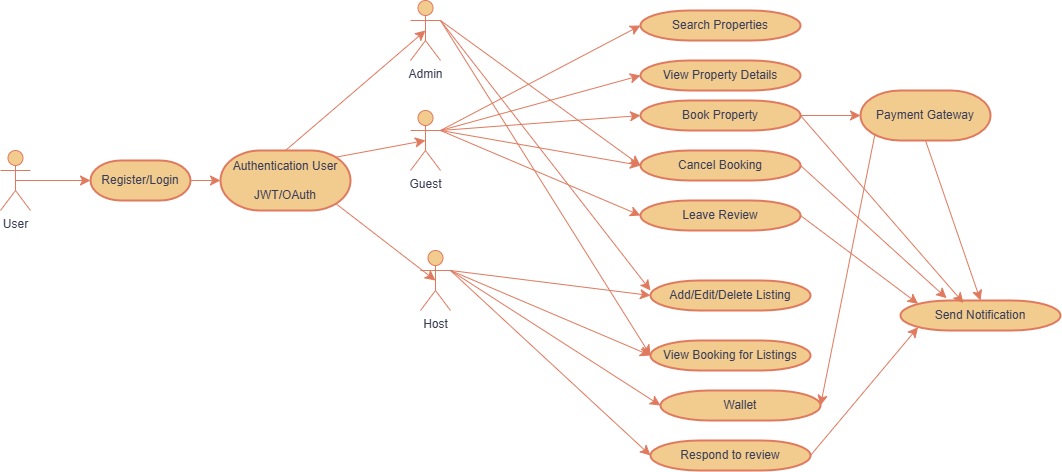

The diagram above was exported from draw.io. Its source (the exported page's mxGraphModel, read from the mxfile embedded in the PNG):
<mxGraphModel dx="1121" dy="806" grid="1" gridSize="10" guides="1" tooltips="1" connect="1" arrows="1" fold="1" page="0" pageScale="1" pageWidth="850" pageHeight="1100" math="0" shadow="0">
  <root>
    <mxCell id="0" />
    <mxCell id="1" parent="0" />
    <mxCell id="vSYNdsu_2W7GkleYi8ub-1" value="Authentication User&lt;br&gt;&lt;br&gt;JWT/OAuth" style="strokeWidth=2;html=1;shape=mxgraph.flowchart.terminator;whiteSpace=wrap;strokeColor=#E07A5F;fontColor=#393C56;fillColor=#F2CC8F;" vertex="1" parent="1">
      <mxGeometry x="40" y="100" width="130" height="60" as="geometry" />
    </mxCell>
    <mxCell id="vSYNdsu_2W7GkleYi8ub-2" value="User" style="shape=umlActor;verticalLabelPosition=bottom;verticalAlign=top;html=1;strokeColor=#E07A5F;fontColor=#393C56;fillColor=#F2CC8F;" vertex="1" parent="1">
      <mxGeometry x="-180" y="100" width="30" height="60" as="geometry" />
    </mxCell>
    <mxCell id="vSYNdsu_2W7GkleYi8ub-7" value="Host" style="shape=umlActor;verticalLabelPosition=bottom;verticalAlign=top;html=1;strokeColor=#E07A5F;fontColor=#393C56;fillColor=#F2CC8F;" vertex="1" parent="1">
      <mxGeometry x="240" y="200" width="30" height="60" as="geometry" />
    </mxCell>
    <mxCell id="vSYNdsu_2W7GkleYi8ub-8" value="Guest" style="shape=umlActor;verticalLabelPosition=bottom;verticalAlign=top;html=1;strokeColor=#E07A5F;fontColor=#393C56;fillColor=#F2CC8F;" vertex="1" parent="1">
      <mxGeometry x="230" y="60" width="30" height="60" as="geometry" />
    </mxCell>
    <mxCell id="vSYNdsu_2W7GkleYi8ub-14" style="edgeStyle=none;curved=1;rounded=0;orthogonalLoop=1;jettySize=auto;html=1;exitX=0.89;exitY=0.11;exitDx=0;exitDy=0;exitPerimeter=0;entryX=0.5;entryY=0.5;entryDx=0;entryDy=0;entryPerimeter=0;strokeColor=#E07A5F;fontSize=12;fontColor=#393C56;startSize=8;endSize=8;fillColor=#F2CC8F;" edge="1" parent="1" source="vSYNdsu_2W7GkleYi8ub-1" target="vSYNdsu_2W7GkleYi8ub-8">
      <mxGeometry relative="1" as="geometry" />
    </mxCell>
    <mxCell id="vSYNdsu_2W7GkleYi8ub-15" style="edgeStyle=none;curved=1;rounded=0;orthogonalLoop=1;jettySize=auto;html=1;exitX=0.89;exitY=0.89;exitDx=0;exitDy=0;exitPerimeter=0;entryX=0.5;entryY=0.5;entryDx=0;entryDy=0;entryPerimeter=0;strokeColor=#E07A5F;fontSize=12;fontColor=#393C56;startSize=8;endSize=8;fillColor=#F2CC8F;" edge="1" parent="1" source="vSYNdsu_2W7GkleYi8ub-1" target="vSYNdsu_2W7GkleYi8ub-7">
      <mxGeometry relative="1" as="geometry" />
    </mxCell>
    <mxCell id="vSYNdsu_2W7GkleYi8ub-16" value="Register/Login" style="strokeWidth=2;html=1;shape=mxgraph.flowchart.terminator;whiteSpace=wrap;strokeColor=#E07A5F;fontColor=#393C56;fillColor=#F2CC8F;" vertex="1" parent="1">
      <mxGeometry x="-90" y="110" width="100" height="40" as="geometry" />
    </mxCell>
    <mxCell id="vSYNdsu_2W7GkleYi8ub-17" style="edgeStyle=none;curved=1;rounded=0;orthogonalLoop=1;jettySize=auto;html=1;entryX=0;entryY=0.5;entryDx=0;entryDy=0;entryPerimeter=0;strokeColor=#E07A5F;fontSize=12;fontColor=#393C56;startSize=8;endSize=8;fillColor=#F2CC8F;" edge="1" parent="1" source="vSYNdsu_2W7GkleYi8ub-16" target="vSYNdsu_2W7GkleYi8ub-1">
      <mxGeometry relative="1" as="geometry" />
    </mxCell>
    <mxCell id="vSYNdsu_2W7GkleYi8ub-18" style="edgeStyle=none;curved=1;rounded=0;orthogonalLoop=1;jettySize=auto;html=1;exitX=0.5;exitY=0.5;exitDx=0;exitDy=0;exitPerimeter=0;entryX=0;entryY=0.5;entryDx=0;entryDy=0;entryPerimeter=0;strokeColor=#E07A5F;fontSize=12;fontColor=#393C56;startSize=8;endSize=8;fillColor=#F2CC8F;" edge="1" parent="1" source="vSYNdsu_2W7GkleYi8ub-2" target="vSYNdsu_2W7GkleYi8ub-16">
      <mxGeometry relative="1" as="geometry" />
    </mxCell>
    <mxCell id="vSYNdsu_2W7GkleYi8ub-21" value="View Property Details" style="strokeWidth=2;html=1;shape=mxgraph.flowchart.terminator;whiteSpace=wrap;strokeColor=#E07A5F;fontColor=#393C56;fillColor=#F2CC8F;" vertex="1" parent="1">
      <mxGeometry x="460" y="10" width="160" height="30" as="geometry" />
    </mxCell>
    <mxCell id="vSYNdsu_2W7GkleYi8ub-22" value="Search Properties" style="strokeWidth=2;html=1;shape=mxgraph.flowchart.terminator;whiteSpace=wrap;strokeColor=#E07A5F;fontColor=#393C56;fillColor=#F2CC8F;" vertex="1" parent="1">
      <mxGeometry x="460" y="-40" width="160" height="30" as="geometry" />
    </mxCell>
    <mxCell id="vSYNdsu_2W7GkleYi8ub-23" value="Book Property" style="strokeWidth=2;html=1;shape=mxgraph.flowchart.terminator;whiteSpace=wrap;strokeColor=#E07A5F;fontColor=#393C56;fillColor=#F2CC8F;" vertex="1" parent="1">
      <mxGeometry x="460" y="50" width="160" height="30" as="geometry" />
    </mxCell>
    <mxCell id="vSYNdsu_2W7GkleYi8ub-24" value="Cancel Booking" style="strokeWidth=2;html=1;shape=mxgraph.flowchart.terminator;whiteSpace=wrap;strokeColor=#E07A5F;fontColor=#393C56;fillColor=#F2CC8F;" vertex="1" parent="1">
      <mxGeometry x="460" y="100" width="160" height="30" as="geometry" />
    </mxCell>
    <mxCell id="vSYNdsu_2W7GkleYi8ub-25" value="Leave Review" style="strokeWidth=2;html=1;shape=mxgraph.flowchart.terminator;whiteSpace=wrap;strokeColor=#E07A5F;fontColor=#393C56;fillColor=#F2CC8F;" vertex="1" parent="1">
      <mxGeometry x="460" y="150" width="160" height="30" as="geometry" />
    </mxCell>
    <mxCell id="vSYNdsu_2W7GkleYi8ub-26" value="Send Notification" style="strokeWidth=2;html=1;shape=mxgraph.flowchart.terminator;whiteSpace=wrap;strokeColor=#E07A5F;fontColor=#393C56;fillColor=#F2CC8F;" vertex="1" parent="1">
      <mxGeometry x="720" y="250" width="160" height="30" as="geometry" />
    </mxCell>
    <mxCell id="vSYNdsu_2W7GkleYi8ub-27" value="Payment Gateway" style="strokeWidth=2;html=1;shape=mxgraph.flowchart.terminator;whiteSpace=wrap;strokeColor=#E07A5F;fontColor=#393C56;fillColor=#F2CC8F;" vertex="1" parent="1">
      <mxGeometry x="680" y="40" width="130" height="50" as="geometry" />
    </mxCell>
    <mxCell id="vSYNdsu_2W7GkleYi8ub-47" style="edgeStyle=none;curved=1;rounded=0;orthogonalLoop=1;jettySize=auto;html=1;exitX=1;exitY=0.3333333333333333;exitDx=0;exitDy=0;exitPerimeter=0;strokeColor=#E07A5F;fontSize=12;fontColor=#393C56;startSize=8;endSize=8;fillColor=#F2CC8F;" edge="1" parent="1" source="vSYNdsu_2W7GkleYi8ub-28">
      <mxGeometry relative="1" as="geometry">
        <mxPoint x="470" y="240" as="targetPoint" />
      </mxGeometry>
    </mxCell>
    <mxCell id="vSYNdsu_2W7GkleYi8ub-28" value="Admin" style="shape=umlActor;verticalLabelPosition=bottom;verticalAlign=top;html=1;strokeColor=#E07A5F;fontColor=#393C56;fillColor=#F2CC8F;" vertex="1" parent="1">
      <mxGeometry x="230" y="-50" width="30" height="60" as="geometry" />
    </mxCell>
    <mxCell id="vSYNdsu_2W7GkleYi8ub-32" style="edgeStyle=none;curved=1;rounded=0;orthogonalLoop=1;jettySize=auto;html=1;exitX=0.5;exitY=0;exitDx=0;exitDy=0;exitPerimeter=0;entryX=0.5;entryY=0.5;entryDx=0;entryDy=0;entryPerimeter=0;strokeColor=#E07A5F;fontSize=12;fontColor=#393C56;startSize=8;endSize=8;fillColor=#F2CC8F;" edge="1" parent="1" source="vSYNdsu_2W7GkleYi8ub-1" target="vSYNdsu_2W7GkleYi8ub-28">
      <mxGeometry relative="1" as="geometry" />
    </mxCell>
    <mxCell id="vSYNdsu_2W7GkleYi8ub-33" value="Add/Edit/Delete Listing" style="strokeWidth=2;html=1;shape=mxgraph.flowchart.terminator;whiteSpace=wrap;strokeColor=#E07A5F;fontColor=#393C56;fillColor=#F2CC8F;" vertex="1" parent="1">
      <mxGeometry x="470" y="230" width="160" height="30" as="geometry" />
    </mxCell>
    <mxCell id="vSYNdsu_2W7GkleYi8ub-34" value="View Booking for Listings" style="strokeWidth=2;html=1;shape=mxgraph.flowchart.terminator;whiteSpace=wrap;strokeColor=#E07A5F;fontColor=#393C56;fillColor=#F2CC8F;" vertex="1" parent="1">
      <mxGeometry x="470" y="290" width="160" height="30" as="geometry" />
    </mxCell>
    <mxCell id="vSYNdsu_2W7GkleYi8ub-35" value="Respond to review" style="strokeWidth=2;html=1;shape=mxgraph.flowchart.terminator;whiteSpace=wrap;strokeColor=#E07A5F;fontColor=#393C56;fillColor=#F2CC8F;" vertex="1" parent="1">
      <mxGeometry x="470" y="390" width="160" height="30" as="geometry" />
    </mxCell>
    <mxCell id="vSYNdsu_2W7GkleYi8ub-36" style="edgeStyle=none;curved=1;rounded=0;orthogonalLoop=1;jettySize=auto;html=1;exitX=1;exitY=0.5;exitDx=0;exitDy=0;exitPerimeter=0;entryX=0.11;entryY=0.89;entryDx=0;entryDy=0;entryPerimeter=0;strokeColor=#E07A5F;fontSize=12;fontColor=#393C56;startSize=8;endSize=8;fillColor=#F2CC8F;" edge="1" parent="1" source="vSYNdsu_2W7GkleYi8ub-35" target="vSYNdsu_2W7GkleYi8ub-26">
      <mxGeometry relative="1" as="geometry" />
    </mxCell>
    <mxCell id="vSYNdsu_2W7GkleYi8ub-38" style="edgeStyle=none;curved=1;rounded=0;orthogonalLoop=1;jettySize=auto;html=1;entryX=0;entryY=0.5;entryDx=0;entryDy=0;entryPerimeter=0;strokeColor=#E07A5F;fontSize=12;fontColor=#393C56;startSize=8;endSize=8;fillColor=#F2CC8F;" edge="1" parent="1" target="vSYNdsu_2W7GkleYi8ub-24">
      <mxGeometry relative="1" as="geometry">
        <mxPoint x="260" y="-30" as="sourcePoint" />
      </mxGeometry>
    </mxCell>
    <mxCell id="vSYNdsu_2W7GkleYi8ub-39" style="edgeStyle=none;curved=1;rounded=0;orthogonalLoop=1;jettySize=auto;html=1;exitX=1;exitY=0.3333333333333333;exitDx=0;exitDy=0;exitPerimeter=0;entryX=0;entryY=0.5;entryDx=0;entryDy=0;entryPerimeter=0;strokeColor=#E07A5F;fontSize=12;fontColor=#393C56;startSize=8;endSize=8;fillColor=#F2CC8F;" edge="1" parent="1" source="vSYNdsu_2W7GkleYi8ub-28" target="vSYNdsu_2W7GkleYi8ub-34">
      <mxGeometry relative="1" as="geometry" />
    </mxCell>
    <mxCell id="vSYNdsu_2W7GkleYi8ub-40" style="edgeStyle=none;curved=1;rounded=0;orthogonalLoop=1;jettySize=auto;html=1;entryX=0;entryY=0.5;entryDx=0;entryDy=0;entryPerimeter=0;strokeColor=#E07A5F;fontSize=12;fontColor=#393C56;startSize=8;endSize=8;fillColor=#F2CC8F;" edge="1" parent="1" target="vSYNdsu_2W7GkleYi8ub-22">
      <mxGeometry relative="1" as="geometry">
        <mxPoint x="260" y="80" as="sourcePoint" />
      </mxGeometry>
    </mxCell>
    <mxCell id="vSYNdsu_2W7GkleYi8ub-41" style="edgeStyle=none;curved=1;rounded=0;orthogonalLoop=1;jettySize=auto;html=1;entryX=0;entryY=0.5;entryDx=0;entryDy=0;entryPerimeter=0;strokeColor=#E07A5F;fontSize=12;fontColor=#393C56;startSize=8;endSize=8;fillColor=#F2CC8F;" edge="1" parent="1" target="vSYNdsu_2W7GkleYi8ub-21">
      <mxGeometry relative="1" as="geometry">
        <mxPoint x="260" y="80" as="sourcePoint" />
      </mxGeometry>
    </mxCell>
    <mxCell id="vSYNdsu_2W7GkleYi8ub-42" style="edgeStyle=none;curved=1;rounded=0;orthogonalLoop=1;jettySize=auto;html=1;exitX=1;exitY=0.3333333333333333;exitDx=0;exitDy=0;exitPerimeter=0;entryX=0;entryY=0.5;entryDx=0;entryDy=0;entryPerimeter=0;strokeColor=#E07A5F;fontSize=12;fontColor=#393C56;startSize=8;endSize=8;fillColor=#F2CC8F;" edge="1" parent="1" source="vSYNdsu_2W7GkleYi8ub-8" target="vSYNdsu_2W7GkleYi8ub-23">
      <mxGeometry relative="1" as="geometry" />
    </mxCell>
    <mxCell id="vSYNdsu_2W7GkleYi8ub-43" style="edgeStyle=none;curved=1;rounded=0;orthogonalLoop=1;jettySize=auto;html=1;entryX=0;entryY=0.5;entryDx=0;entryDy=0;entryPerimeter=0;strokeColor=#E07A5F;fontSize=12;fontColor=#393C56;startSize=8;endSize=8;fillColor=#F2CC8F;" edge="1" parent="1" target="vSYNdsu_2W7GkleYi8ub-24">
      <mxGeometry relative="1" as="geometry">
        <mxPoint x="260" y="80" as="sourcePoint" />
      </mxGeometry>
    </mxCell>
    <mxCell id="vSYNdsu_2W7GkleYi8ub-44" style="edgeStyle=none;curved=1;rounded=0;orthogonalLoop=1;jettySize=auto;html=1;exitX=1;exitY=0.3333333333333333;exitDx=0;exitDy=0;exitPerimeter=0;entryX=0;entryY=0.5;entryDx=0;entryDy=0;entryPerimeter=0;strokeColor=#E07A5F;fontSize=12;fontColor=#393C56;startSize=8;endSize=8;fillColor=#F2CC8F;" edge="1" parent="1" source="vSYNdsu_2W7GkleYi8ub-7" target="vSYNdsu_2W7GkleYi8ub-33">
      <mxGeometry relative="1" as="geometry">
        <Array as="points">
          <mxPoint x="350" y="230" />
        </Array>
      </mxGeometry>
    </mxCell>
    <mxCell id="vSYNdsu_2W7GkleYi8ub-45" style="edgeStyle=none;curved=1;rounded=0;orthogonalLoop=1;jettySize=auto;html=1;entryX=0;entryY=0.5;entryDx=0;entryDy=0;entryPerimeter=0;strokeColor=#E07A5F;fontSize=12;fontColor=#393C56;startSize=8;endSize=8;fillColor=#F2CC8F;" edge="1" parent="1" target="vSYNdsu_2W7GkleYi8ub-34">
      <mxGeometry relative="1" as="geometry">
        <mxPoint x="270" y="220" as="sourcePoint" />
      </mxGeometry>
    </mxCell>
    <mxCell id="vSYNdsu_2W7GkleYi8ub-46" style="edgeStyle=none;curved=1;rounded=0;orthogonalLoop=1;jettySize=auto;html=1;entryX=0;entryY=0.5;entryDx=0;entryDy=0;entryPerimeter=0;strokeColor=#E07A5F;fontSize=12;fontColor=#393C56;startSize=8;endSize=8;fillColor=#F2CC8F;exitX=1;exitY=0.3333333333333333;exitDx=0;exitDy=0;exitPerimeter=0;" edge="1" parent="1" source="vSYNdsu_2W7GkleYi8ub-7" target="vSYNdsu_2W7GkleYi8ub-35">
      <mxGeometry relative="1" as="geometry" />
    </mxCell>
    <mxCell id="vSYNdsu_2W7GkleYi8ub-48" style="edgeStyle=none;curved=1;rounded=0;orthogonalLoop=1;jettySize=auto;html=1;entryX=0;entryY=0.5;entryDx=0;entryDy=0;entryPerimeter=0;strokeColor=#E07A5F;fontSize=12;fontColor=#393C56;startSize=8;endSize=8;fillColor=#F2CC8F;" edge="1" parent="1" source="vSYNdsu_2W7GkleYi8ub-23" target="vSYNdsu_2W7GkleYi8ub-27">
      <mxGeometry relative="1" as="geometry" />
    </mxCell>
    <mxCell id="vSYNdsu_2W7GkleYi8ub-49" style="edgeStyle=none;curved=1;rounded=0;orthogonalLoop=1;jettySize=auto;html=1;exitX=0.5;exitY=1;exitDx=0;exitDy=0;exitPerimeter=0;entryX=0.5;entryY=0;entryDx=0;entryDy=0;entryPerimeter=0;strokeColor=#E07A5F;fontSize=12;fontColor=#393C56;startSize=8;endSize=8;fillColor=#F2CC8F;" edge="1" parent="1" source="vSYNdsu_2W7GkleYi8ub-27" target="vSYNdsu_2W7GkleYi8ub-26">
      <mxGeometry relative="1" as="geometry" />
    </mxCell>
    <mxCell id="vSYNdsu_2W7GkleYi8ub-50" style="edgeStyle=none;curved=1;rounded=0;orthogonalLoop=1;jettySize=auto;html=1;exitX=1;exitY=0.3333333333333333;exitDx=0;exitDy=0;exitPerimeter=0;entryX=0;entryY=0.5;entryDx=0;entryDy=0;entryPerimeter=0;strokeColor=#E07A5F;fontSize=12;fontColor=#393C56;startSize=8;endSize=8;fillColor=#F2CC8F;" edge="1" parent="1" source="vSYNdsu_2W7GkleYi8ub-8" target="vSYNdsu_2W7GkleYi8ub-25">
      <mxGeometry relative="1" as="geometry" />
    </mxCell>
    <mxCell id="vSYNdsu_2W7GkleYi8ub-51" style="edgeStyle=none;curved=1;rounded=0;orthogonalLoop=1;jettySize=auto;html=1;exitX=1;exitY=0.5;exitDx=0;exitDy=0;exitPerimeter=0;entryX=0.11;entryY=0.11;entryDx=0;entryDy=0;entryPerimeter=0;strokeColor=#E07A5F;fontSize=12;fontColor=#393C56;startSize=8;endSize=8;fillColor=#F2CC8F;" edge="1" parent="1" source="vSYNdsu_2W7GkleYi8ub-25" target="vSYNdsu_2W7GkleYi8ub-26">
      <mxGeometry relative="1" as="geometry" />
    </mxCell>
    <mxCell id="vSYNdsu_2W7GkleYi8ub-52" style="edgeStyle=none;curved=1;rounded=0;orthogonalLoop=1;jettySize=auto;html=1;exitX=1;exitY=0.5;exitDx=0;exitDy=0;exitPerimeter=0;entryX=0.288;entryY=-0.078;entryDx=0;entryDy=0;entryPerimeter=0;strokeColor=#E07A5F;fontSize=12;fontColor=#393C56;startSize=8;endSize=8;fillColor=#F2CC8F;" edge="1" parent="1" source="vSYNdsu_2W7GkleYi8ub-24" target="vSYNdsu_2W7GkleYi8ub-26">
      <mxGeometry relative="1" as="geometry" />
    </mxCell>
    <mxCell id="vSYNdsu_2W7GkleYi8ub-53" value="Wallet" style="strokeWidth=2;html=1;shape=mxgraph.flowchart.terminator;whiteSpace=wrap;strokeColor=#E07A5F;fontColor=#393C56;fillColor=#F2CC8F;" vertex="1" parent="1">
      <mxGeometry x="480" y="340" width="160" height="30" as="geometry" />
    </mxCell>
    <mxCell id="vSYNdsu_2W7GkleYi8ub-54" style="edgeStyle=none;curved=1;rounded=0;orthogonalLoop=1;jettySize=auto;html=1;exitX=0.11;exitY=0.89;exitDx=0;exitDy=0;exitPerimeter=0;entryX=1;entryY=0.5;entryDx=0;entryDy=0;entryPerimeter=0;strokeColor=#E07A5F;fontSize=12;fontColor=#393C56;startSize=8;endSize=8;fillColor=#F2CC8F;" edge="1" parent="1" source="vSYNdsu_2W7GkleYi8ub-27" target="vSYNdsu_2W7GkleYi8ub-53">
      <mxGeometry relative="1" as="geometry" />
    </mxCell>
    <mxCell id="vSYNdsu_2W7GkleYi8ub-55" style="edgeStyle=none;curved=1;rounded=0;orthogonalLoop=1;jettySize=auto;html=1;exitX=1;exitY=0.3333333333333333;exitDx=0;exitDy=0;exitPerimeter=0;entryX=0;entryY=0.5;entryDx=0;entryDy=0;entryPerimeter=0;strokeColor=#E07A5F;fontSize=12;fontColor=#393C56;startSize=8;endSize=8;fillColor=#F2CC8F;" edge="1" parent="1" source="vSYNdsu_2W7GkleYi8ub-7" target="vSYNdsu_2W7GkleYi8ub-53">
      <mxGeometry relative="1" as="geometry" />
    </mxCell>
    <mxCell id="vSYNdsu_2W7GkleYi8ub-56" style="edgeStyle=none;curved=1;rounded=0;orthogonalLoop=1;jettySize=auto;html=1;exitX=1;exitY=0.5;exitDx=0;exitDy=0;exitPerimeter=0;entryX=0.394;entryY=0.084;entryDx=0;entryDy=0;entryPerimeter=0;strokeColor=#E07A5F;fontSize=12;fontColor=#393C56;startSize=8;endSize=8;fillColor=#F2CC8F;" edge="1" parent="1" source="vSYNdsu_2W7GkleYi8ub-23" target="vSYNdsu_2W7GkleYi8ub-26">
      <mxGeometry relative="1" as="geometry" />
    </mxCell>
  </root>
</mxGraphModel>